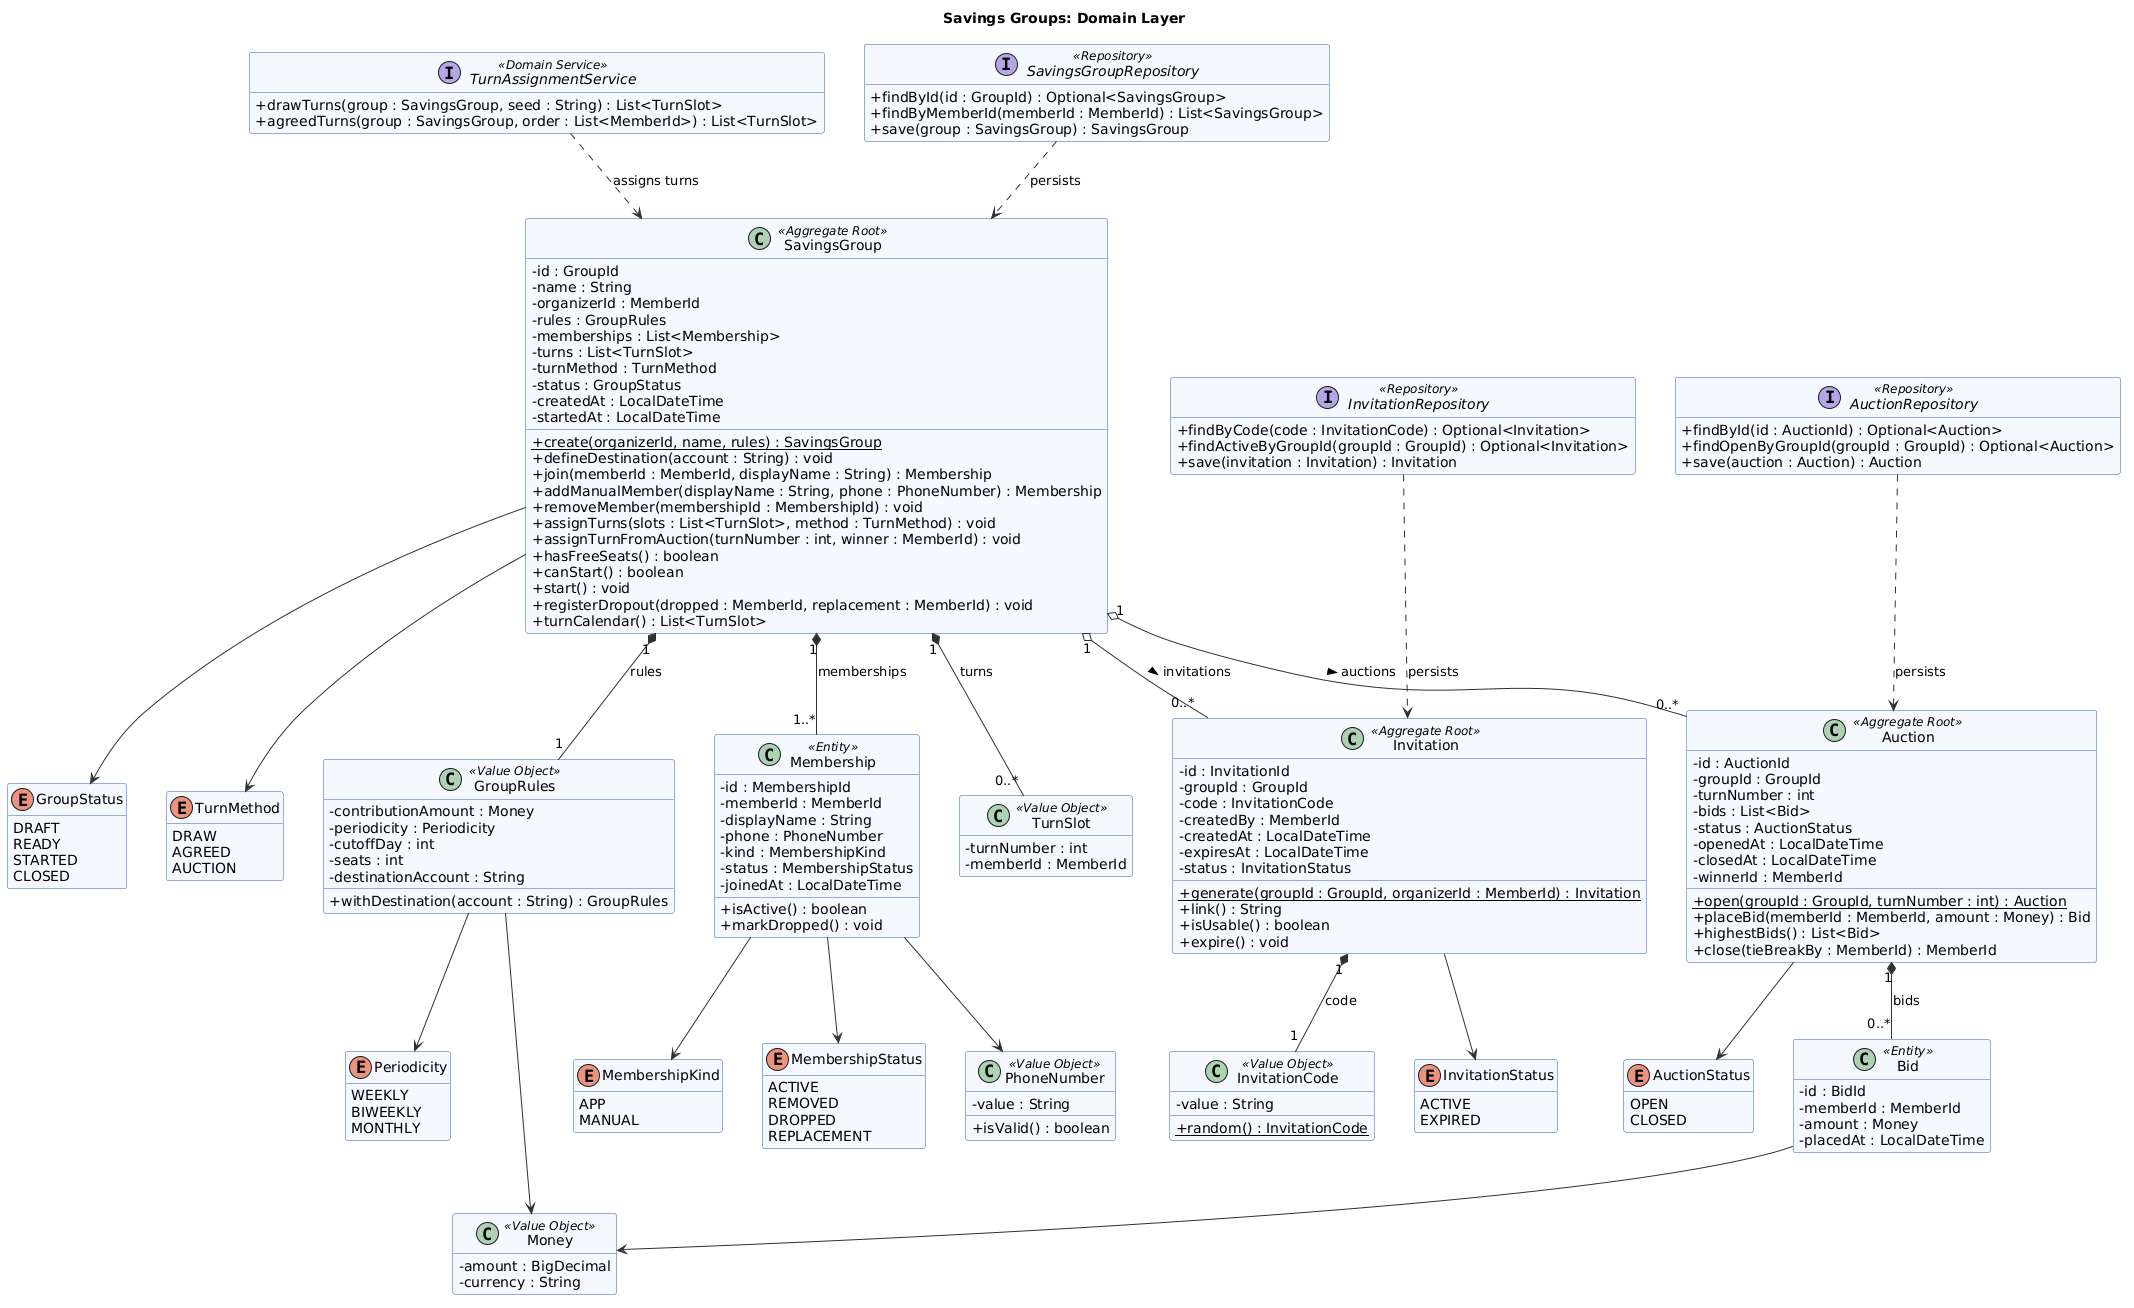

The diagram above was rendered by PlantUML. Its source (embedded in the PNG):
@startuml savings-groups-domain
title Savings Groups: Domain Layer

skinparam classAttributeIconSize 0
skinparam shadowing false
skinparam nodesep 40
skinparam ranksep 60
skinparam class {
  BackgroundColor #F5F9FF
  BorderColor #305BAB
  ArrowColor #313131
}
skinparam enum {
  BackgroundColor #FFFFFF
  BorderColor #8A8A7E
}
skinparam interface {
  BackgroundColor #FFFFFF
  BorderColor #8A8A7E
}
hide empty members

  class SavingsGroup <<Aggregate Root>> {
    - id : GroupId
    - name : String
    - organizerId : MemberId
    - rules : GroupRules
    - memberships : List<Membership>
    - turns : List<TurnSlot>
    - turnMethod : TurnMethod
    - status : GroupStatus
    - createdAt : LocalDateTime
    - startedAt : LocalDateTime
    + create(organizerId, name, rules) : SavingsGroup {static}
    + defineDestination(account : String) : void
    + join(memberId : MemberId, displayName : String) : Membership
    + addManualMember(displayName : String, phone : PhoneNumber) : Membership
    + removeMember(membershipId : MembershipId) : void
    + assignTurns(slots : List<TurnSlot>, method : TurnMethod) : void
    + assignTurnFromAuction(turnNumber : int, winner : MemberId) : void
    + hasFreeSeats() : boolean
    + canStart() : boolean
    + start() : void
    + registerDropout(dropped : MemberId, replacement : MemberId) : void
    + turnCalendar() : List<TurnSlot>
  }

  class Invitation <<Aggregate Root>> {
    - id : InvitationId
    - groupId : GroupId
    - code : InvitationCode
    - createdBy : MemberId
    - createdAt : LocalDateTime
    - expiresAt : LocalDateTime
    - status : InvitationStatus
    + generate(groupId : GroupId, organizerId : MemberId) : Invitation {static}
    + link() : String
    + isUsable() : boolean
    + expire() : void
  }

  class Auction <<Aggregate Root>> {
    - id : AuctionId
    - groupId : GroupId
    - turnNumber : int
    - bids : List<Bid>
    - status : AuctionStatus
    - openedAt : LocalDateTime
    - closedAt : LocalDateTime
    - winnerId : MemberId
    + open(groupId : GroupId, turnNumber : int) : Auction {static}
    + placeBid(memberId : MemberId, amount : Money) : Bid
    + highestBids() : List<Bid>
    + close(tieBreakBy : MemberId) : MemberId
  }

  class Membership <<Entity>> {
    - id : MembershipId
    - memberId : MemberId
    - displayName : String
    - phone : PhoneNumber
    - kind : MembershipKind
    - status : MembershipStatus
    - joinedAt : LocalDateTime
    + isActive() : boolean
    + markDropped() : void
  }

  class Bid <<Entity>> {
    - id : BidId
    - memberId : MemberId
    - amount : Money
    - placedAt : LocalDateTime
  }

  class GroupRules <<Value Object>> {
    - contributionAmount : Money
    - periodicity : Periodicity
    - cutoffDay : int
    - seats : int
    - destinationAccount : String
    + withDestination(account : String) : GroupRules
  }
  class TurnSlot <<Value Object>> {
    - turnNumber : int
    - memberId : MemberId
  }
  class InvitationCode <<Value Object>> {
    - value : String
    + random() : InvitationCode {static}
  }
  class PhoneNumber <<Value Object>> {
    - value : String
    + isValid() : boolean
  }
  class Money <<Value Object>> {
    - amount : BigDecimal
    - currency : String
  }

  enum GroupStatus {
    DRAFT
    READY
    STARTED
    CLOSED
  }
  enum MembershipKind {
    APP
    MANUAL
  }
  enum MembershipStatus {
    ACTIVE
    REMOVED
    DROPPED
    REPLACEMENT
  }
  enum TurnMethod {
    DRAW
    AGREED
    AUCTION
  }
  enum InvitationStatus {
    ACTIVE
    EXPIRED
  }
  enum AuctionStatus {
    OPEN
    CLOSED
  }
  enum Periodicity {
    WEEKLY
    BIWEEKLY
    MONTHLY
  }

  interface TurnAssignmentService <<Domain Service>> {
    + drawTurns(group : SavingsGroup, seed : String) : List<TurnSlot>
    + agreedTurns(group : SavingsGroup, order : List<MemberId>) : List<TurnSlot>
  }

  interface SavingsGroupRepository <<Repository>> {
    + findById(id : GroupId) : Optional<SavingsGroup>
    + findByMemberId(memberId : MemberId) : List<SavingsGroup>
    + save(group : SavingsGroup) : SavingsGroup
  }
  interface InvitationRepository <<Repository>> {
    + findByCode(code : InvitationCode) : Optional<Invitation>
    + findActiveByGroupId(groupId : GroupId) : Optional<Invitation>
    + save(invitation : Invitation) : Invitation
  }
  interface AuctionRepository <<Repository>> {
    + findById(id : AuctionId) : Optional<Auction>
    + findOpenByGroupId(groupId : GroupId) : Optional<Auction>
    + save(auction : Auction) : Auction
  }

SavingsGroup "1" *-- "1" GroupRules : rules
SavingsGroup "1" *-- "1..*" Membership : memberships
SavingsGroup "1" *-- "0..*" TurnSlot : turns
SavingsGroup "1" o-- "0..*" Invitation : invitations >
SavingsGroup "1" o-- "0..*" Auction : auctions >
Auction "1" *-- "0..*" Bid : bids
Invitation "1" *-- "1" InvitationCode : code
Membership --> PhoneNumber
Bid --> Money
GroupRules --> Money
GroupRules --> Periodicity
SavingsGroup --> GroupStatus
SavingsGroup --> TurnMethod
Membership --> MembershipKind
Membership --> MembershipStatus
Invitation --> InvitationStatus
Auction --> AuctionStatus

SavingsGroupRepository ..> SavingsGroup : persists
InvitationRepository ..> Invitation : persists
AuctionRepository ..> Auction : persists
TurnAssignmentService ..> SavingsGroup : assigns turns
@enduml